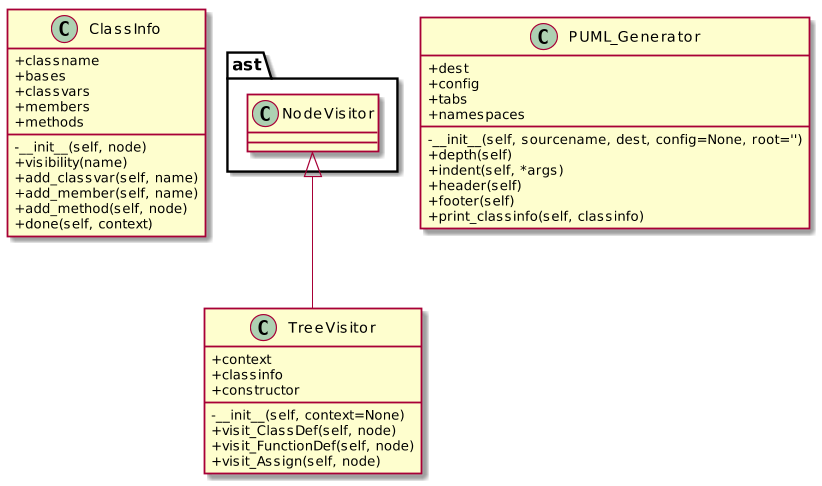

The diagram above was rendered by PlantUML. Its source (embedded in the PNG):
@startuml
skinparam monochrome false
skinparam classAttributeIconSize 0
' set namespaceSeparator none
scale 1.2

class ClassInfo {
  +classname
  +bases
  +classvars
  +members
  +methods
  -__init__(self, node)
  +visibility(name)
  +add_classvar(self, name)
  +add_member(self, name)
  +add_method(self, node)
  +done(self, context)
}

ast.NodeVisitor <|-- TreeVisitor
class TreeVisitor {
  +context
  +classinfo
  +constructor
  -__init__(self, context=None)
  +visit_ClassDef(self, node)
  +visit_FunctionDef(self, node)
  +visit_Assign(self, node)
}

class PUML_Generator {
  +dest
  +config
  +tabs
  +namespaces
  -__init__(self, sourcename, dest, config=None, root='')
  +depth(self)
  +indent(self, *args)
  +header(self)
  +footer(self)
  +print_classinfo(self, classinfo)
}

@enduml